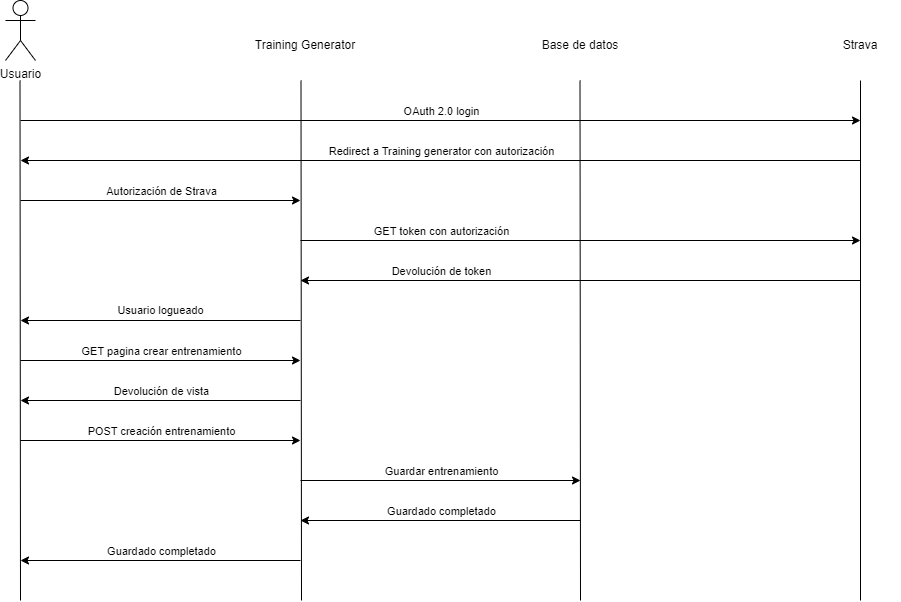

The diagram above was exported from draw.io. Its source (the exported page's mxGraphModel, read from the mxfile embedded in the PNG):
<mxGraphModel dx="1434" dy="764" grid="1" gridSize="10" guides="1" tooltips="1" connect="1" arrows="1" fold="1" page="1" pageScale="1" pageWidth="827" pageHeight="1169" math="0" shadow="0">
  <root>
    <mxCell id="0" />
    <mxCell id="1" parent="0" />
    <mxCell id="ZWd0pGW9QoSTtCzK0dMh-1" value="Usuario" style="shape=umlActor;verticalLabelPosition=bottom;verticalAlign=top;html=1;outlineConnect=0;" vertex="1" parent="1">
      <mxGeometry x="125" y="40" width="30" height="60" as="geometry" />
    </mxCell>
    <mxCell id="ZWd0pGW9QoSTtCzK0dMh-4" value="" style="endArrow=none;html=1;rounded=0;" edge="1" parent="1">
      <mxGeometry width="50" height="50" relative="1" as="geometry">
        <mxPoint x="421" y="640" as="sourcePoint" />
        <mxPoint x="420.5" y="120" as="targetPoint" />
      </mxGeometry>
    </mxCell>
    <mxCell id="ZWd0pGW9QoSTtCzK0dMh-5" value="Training Generator" style="text;html=1;strokeColor=none;fillColor=none;align=center;verticalAlign=middle;whiteSpace=wrap;rounded=0;" vertex="1" parent="1">
      <mxGeometry x="370" y="70" width="110" height="30" as="geometry" />
    </mxCell>
    <mxCell id="ZWd0pGW9QoSTtCzK0dMh-6" value="" style="endArrow=none;html=1;rounded=0;" edge="1" parent="1">
      <mxGeometry width="50" height="50" relative="1" as="geometry">
        <mxPoint x="700" y="640" as="sourcePoint" />
        <mxPoint x="699.5" y="120" as="targetPoint" />
      </mxGeometry>
    </mxCell>
    <mxCell id="ZWd0pGW9QoSTtCzK0dMh-7" value="Base de datos" style="text;html=1;strokeColor=none;fillColor=none;align=center;verticalAlign=middle;whiteSpace=wrap;rounded=0;" vertex="1" parent="1">
      <mxGeometry x="660" y="70" width="80" height="30" as="geometry" />
    </mxCell>
    <mxCell id="ZWd0pGW9QoSTtCzK0dMh-8" value="" style="endArrow=none;html=1;rounded=0;" edge="1" parent="1">
      <mxGeometry width="50" height="50" relative="1" as="geometry">
        <mxPoint x="140" y="640" as="sourcePoint" />
        <mxPoint x="139.5" y="120" as="targetPoint" />
      </mxGeometry>
    </mxCell>
    <mxCell id="ZWd0pGW9QoSTtCzK0dMh-10" value="" style="endArrow=classic;html=1;rounded=0;" edge="1" parent="1">
      <mxGeometry width="50" height="50" relative="1" as="geometry">
        <mxPoint x="140" y="400" as="sourcePoint" />
        <mxPoint x="420" y="400" as="targetPoint" />
      </mxGeometry>
    </mxCell>
    <mxCell id="ZWd0pGW9QoSTtCzK0dMh-12" value="GET pagina crear entrenamiento" style="edgeLabel;html=1;align=center;verticalAlign=middle;resizable=0;points=[];" vertex="1" connectable="0" parent="ZWd0pGW9QoSTtCzK0dMh-10">
      <mxGeometry x="-0.0714" y="-3" relative="1" as="geometry">
        <mxPoint x="10" y="-13" as="offset" />
      </mxGeometry>
    </mxCell>
    <mxCell id="ZWd0pGW9QoSTtCzK0dMh-14" value="" style="endArrow=classic;html=1;rounded=0;" edge="1" parent="1">
      <mxGeometry width="50" height="50" relative="1" as="geometry">
        <mxPoint x="420" y="440" as="sourcePoint" />
        <mxPoint x="140" y="440" as="targetPoint" />
      </mxGeometry>
    </mxCell>
    <mxCell id="ZWd0pGW9QoSTtCzK0dMh-15" value="Devolución de vista" style="edgeLabel;html=1;align=center;verticalAlign=middle;resizable=0;points=[];" vertex="1" connectable="0" parent="ZWd0pGW9QoSTtCzK0dMh-14">
      <mxGeometry x="0.0786" y="1" relative="1" as="geometry">
        <mxPoint x="11" y="-11" as="offset" />
      </mxGeometry>
    </mxCell>
    <mxCell id="ZWd0pGW9QoSTtCzK0dMh-16" value="" style="endArrow=classic;html=1;rounded=0;" edge="1" parent="1">
      <mxGeometry width="50" height="50" relative="1" as="geometry">
        <mxPoint x="140" y="480" as="sourcePoint" />
        <mxPoint x="420" y="480" as="targetPoint" />
      </mxGeometry>
    </mxCell>
    <mxCell id="ZWd0pGW9QoSTtCzK0dMh-17" value="POST creación entrenamiento" style="edgeLabel;html=1;align=center;verticalAlign=middle;resizable=0;points=[];" vertex="1" connectable="0" parent="ZWd0pGW9QoSTtCzK0dMh-16">
      <mxGeometry x="-0.1714" y="1" relative="1" as="geometry">
        <mxPoint x="24" y="-9" as="offset" />
      </mxGeometry>
    </mxCell>
    <mxCell id="ZWd0pGW9QoSTtCzK0dMh-19" value="" style="endArrow=none;html=1;rounded=0;" edge="1" parent="1">
      <mxGeometry width="50" height="50" relative="1" as="geometry">
        <mxPoint x="980" y="640" as="sourcePoint" />
        <mxPoint x="980" y="120" as="targetPoint" />
      </mxGeometry>
    </mxCell>
    <mxCell id="ZWd0pGW9QoSTtCzK0dMh-20" value="Strava" style="text;html=1;strokeColor=none;fillColor=none;align=center;verticalAlign=middle;whiteSpace=wrap;rounded=0;" vertex="1" parent="1">
      <mxGeometry x="940" y="70" width="80" height="30" as="geometry" />
    </mxCell>
    <mxCell id="ZWd0pGW9QoSTtCzK0dMh-21" value="" style="endArrow=classic;html=1;rounded=0;" edge="1" parent="1">
      <mxGeometry width="50" height="50" relative="1" as="geometry">
        <mxPoint x="140" y="160" as="sourcePoint" />
        <mxPoint x="980" y="160" as="targetPoint" />
      </mxGeometry>
    </mxCell>
    <mxCell id="ZWd0pGW9QoSTtCzK0dMh-22" value="OAuth 2.0 login" style="edgeLabel;html=1;align=center;verticalAlign=middle;resizable=0;points=[];" vertex="1" connectable="0" parent="ZWd0pGW9QoSTtCzK0dMh-21">
      <mxGeometry x="-0.0786" y="1" relative="1" as="geometry">
        <mxPoint x="33" y="-9" as="offset" />
      </mxGeometry>
    </mxCell>
    <mxCell id="ZWd0pGW9QoSTtCzK0dMh-23" value="" style="endArrow=classic;html=1;rounded=0;" edge="1" parent="1">
      <mxGeometry width="50" height="50" relative="1" as="geometry">
        <mxPoint x="980" y="200" as="sourcePoint" />
        <mxPoint x="140" y="200" as="targetPoint" />
      </mxGeometry>
    </mxCell>
    <mxCell id="ZWd0pGW9QoSTtCzK0dMh-24" value="Redirect a Training generator con autorización" style="edgeLabel;html=1;align=center;verticalAlign=middle;resizable=0;points=[];" vertex="1" connectable="0" parent="ZWd0pGW9QoSTtCzK0dMh-23">
      <mxGeometry x="0.0786" y="-2" relative="1" as="geometry">
        <mxPoint x="33" y="-8" as="offset" />
      </mxGeometry>
    </mxCell>
    <mxCell id="ZWd0pGW9QoSTtCzK0dMh-25" value="" style="endArrow=classic;html=1;rounded=0;" edge="1" parent="1">
      <mxGeometry width="50" height="50" relative="1" as="geometry">
        <mxPoint x="140" y="240" as="sourcePoint" />
        <mxPoint x="420" y="240" as="targetPoint" />
      </mxGeometry>
    </mxCell>
    <mxCell id="ZWd0pGW9QoSTtCzK0dMh-26" value="Autorización de Strava" style="edgeLabel;html=1;align=center;verticalAlign=middle;resizable=0;points=[];" vertex="1" connectable="0" parent="ZWd0pGW9QoSTtCzK0dMh-25">
      <mxGeometry x="-0.1857" y="2" relative="1" as="geometry">
        <mxPoint x="26" y="-8" as="offset" />
      </mxGeometry>
    </mxCell>
    <mxCell id="ZWd0pGW9QoSTtCzK0dMh-27" value="" style="endArrow=classic;html=1;rounded=0;" edge="1" parent="1">
      <mxGeometry width="50" height="50" relative="1" as="geometry">
        <mxPoint x="420" y="280" as="sourcePoint" />
        <mxPoint x="980" y="280" as="targetPoint" />
      </mxGeometry>
    </mxCell>
    <mxCell id="ZWd0pGW9QoSTtCzK0dMh-28" value="GET token con autorización" style="edgeLabel;html=1;align=center;verticalAlign=middle;resizable=0;points=[];" vertex="1" connectable="0" parent="ZWd0pGW9QoSTtCzK0dMh-27">
      <mxGeometry x="-0.1643" y="-3" relative="1" as="geometry">
        <mxPoint x="-94" y="-13" as="offset" />
      </mxGeometry>
    </mxCell>
    <mxCell id="ZWd0pGW9QoSTtCzK0dMh-29" value="" style="endArrow=classic;html=1;rounded=0;" edge="1" parent="1">
      <mxGeometry width="50" height="50" relative="1" as="geometry">
        <mxPoint x="980" y="320" as="sourcePoint" />
        <mxPoint x="420" y="320" as="targetPoint" />
      </mxGeometry>
    </mxCell>
    <mxCell id="ZWd0pGW9QoSTtCzK0dMh-30" value="Devolución de token" style="edgeLabel;html=1;align=center;verticalAlign=middle;resizable=0;points=[];" vertex="1" connectable="0" parent="ZWd0pGW9QoSTtCzK0dMh-29">
      <mxGeometry x="0.0786" y="-2" relative="1" as="geometry">
        <mxPoint x="-118" y="-8" as="offset" />
      </mxGeometry>
    </mxCell>
    <mxCell id="ZWd0pGW9QoSTtCzK0dMh-31" value="Usuario logueado" style="endArrow=classic;html=1;rounded=0;" edge="1" parent="1">
      <mxGeometry y="-10" width="50" height="50" relative="1" as="geometry">
        <mxPoint x="420" y="360" as="sourcePoint" />
        <mxPoint x="140" y="360" as="targetPoint" />
        <mxPoint as="offset" />
      </mxGeometry>
    </mxCell>
    <mxCell id="ZWd0pGW9QoSTtCzK0dMh-32" value="" style="endArrow=classic;html=1;rounded=0;" edge="1" parent="1">
      <mxGeometry width="50" height="50" relative="1" as="geometry">
        <mxPoint x="420" y="520" as="sourcePoint" />
        <mxPoint x="700" y="520" as="targetPoint" />
      </mxGeometry>
    </mxCell>
    <mxCell id="ZWd0pGW9QoSTtCzK0dMh-33" value="Guardar entrenamiento" style="edgeLabel;html=1;align=center;verticalAlign=middle;resizable=0;points=[];" vertex="1" connectable="0" parent="ZWd0pGW9QoSTtCzK0dMh-32">
      <mxGeometry x="0.1143" y="-2" relative="1" as="geometry">
        <mxPoint x="-16" y="-12" as="offset" />
      </mxGeometry>
    </mxCell>
    <mxCell id="ZWd0pGW9QoSTtCzK0dMh-34" value="" style="endArrow=classic;html=1;rounded=0;" edge="1" parent="1">
      <mxGeometry width="50" height="50" relative="1" as="geometry">
        <mxPoint x="700" y="560" as="sourcePoint" />
        <mxPoint x="420" y="560" as="targetPoint" />
      </mxGeometry>
    </mxCell>
    <mxCell id="ZWd0pGW9QoSTtCzK0dMh-35" value="Guardado completado" style="edgeLabel;html=1;align=center;verticalAlign=middle;resizable=0;points=[];" vertex="1" connectable="0" parent="ZWd0pGW9QoSTtCzK0dMh-34">
      <mxGeometry x="0.3" relative="1" as="geometry">
        <mxPoint x="42" y="-10" as="offset" />
      </mxGeometry>
    </mxCell>
    <mxCell id="ZWd0pGW9QoSTtCzK0dMh-36" value="" style="endArrow=classic;html=1;rounded=0;" edge="1" parent="1">
      <mxGeometry width="50" height="50" relative="1" as="geometry">
        <mxPoint x="420" y="600" as="sourcePoint" />
        <mxPoint x="140" y="600" as="targetPoint" />
      </mxGeometry>
    </mxCell>
    <mxCell id="ZWd0pGW9QoSTtCzK0dMh-37" value="Guardado completado" style="edgeLabel;html=1;align=center;verticalAlign=middle;resizable=0;points=[];" vertex="1" connectable="0" parent="ZWd0pGW9QoSTtCzK0dMh-36">
      <mxGeometry x="0.3" relative="1" as="geometry">
        <mxPoint x="42" y="-10" as="offset" />
      </mxGeometry>
    </mxCell>
  </root>
</mxGraphModel>